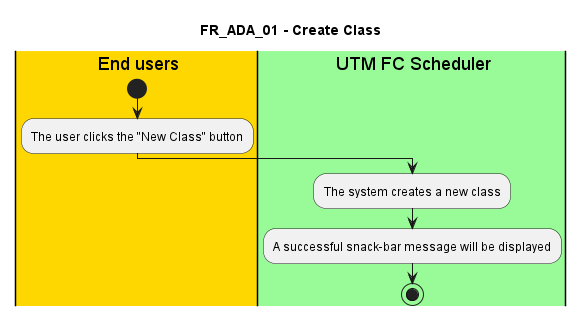

The diagram above was rendered by PlantUML. Its source (embedded in the PNG):
@startuml FR_ADA_01
title FR_ADA_01 - Create Class


|#gold|eu| End users
|#palegreen|sys| UTM FC Scheduler

|eu|
start
:The user clicks the "New Class" button;

|sys|
:The system creates a new class;
:A successful snack-bar message will be displayed;

stop

@enduml